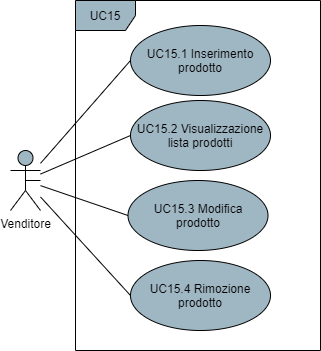

The diagram above was exported from draw.io. Its source (the exported page's mxGraphModel, read from the mxfile embedded in the PNG):
<mxGraphModel dx="1086" dy="626" grid="1" gridSize="10" guides="1" tooltips="1" connect="1" arrows="1" fold="1" page="1" pageScale="1" pageWidth="850" pageHeight="1100" math="0" shadow="0">
  <root>
    <mxCell id="0" />
    <mxCell id="1" parent="0" />
    <mxCell id="91bnOnWIWstpu17TpPb4-4" style="rounded=0;orthogonalLoop=1;jettySize=auto;html=1;entryX=0;entryY=0.5;entryDx=0;entryDy=0;endArrow=none;endFill=0;" parent="1" source="91bnOnWIWstpu17TpPb4-1" target="91bnOnWIWstpu17TpPb4-3" edge="1">
      <mxGeometry relative="1" as="geometry" />
    </mxCell>
    <mxCell id="bLCyY0Xk3GY4FDAfaLq9-7" style="edgeStyle=none;rounded=0;orthogonalLoop=1;jettySize=auto;html=1;entryX=0;entryY=0.5;entryDx=0;entryDy=0;endArrow=none;endFill=0;" parent="1" source="91bnOnWIWstpu17TpPb4-1" target="bLCyY0Xk3GY4FDAfaLq9-1" edge="1">
      <mxGeometry relative="1" as="geometry" />
    </mxCell>
    <mxCell id="bLCyY0Xk3GY4FDAfaLq9-8" style="edgeStyle=none;rounded=0;orthogonalLoop=1;jettySize=auto;html=1;entryX=0;entryY=0.5;entryDx=0;entryDy=0;endArrow=none;endFill=0;" parent="1" source="91bnOnWIWstpu17TpPb4-1" target="bLCyY0Xk3GY4FDAfaLq9-2" edge="1">
      <mxGeometry relative="1" as="geometry" />
    </mxCell>
    <mxCell id="bLCyY0Xk3GY4FDAfaLq9-9" style="edgeStyle=none;rounded=0;orthogonalLoop=1;jettySize=auto;html=1;entryX=0;entryY=0.5;entryDx=0;entryDy=0;endArrow=none;endFill=0;" parent="1" source="91bnOnWIWstpu17TpPb4-1" target="bLCyY0Xk3GY4FDAfaLq9-3" edge="1">
      <mxGeometry relative="1" as="geometry" />
    </mxCell>
    <mxCell id="91bnOnWIWstpu17TpPb4-1" value="Venditore" style="shape=umlActor;verticalLabelPosition=bottom;verticalAlign=top;html=1;fillColor=#9FB6C3;" parent="1" vertex="1">
      <mxGeometry x="210" y="440" width="30" height="60" as="geometry" />
    </mxCell>
    <mxCell id="91bnOnWIWstpu17TpPb4-2" value="UC15" style="shape=umlFrame;whiteSpace=wrap;html=1;fillColor=#9FB6C3;" parent="1" vertex="1">
      <mxGeometry x="275" y="290" width="245" height="350" as="geometry" />
    </mxCell>
    <mxCell id="91bnOnWIWstpu17TpPb4-3" value="UC15.1 Inserimento prodotto" style="ellipse;whiteSpace=wrap;html=1;fillColor=#9FB6C3;" parent="1" vertex="1">
      <mxGeometry x="330" y="315" width="140" height="70" as="geometry" />
    </mxCell>
    <mxCell id="bLCyY0Xk3GY4FDAfaLq9-1" value="UC15.2 Visualizzazione lista prodotti" style="ellipse;whiteSpace=wrap;html=1;fillColor=#9FB6C3;" parent="1" vertex="1">
      <mxGeometry x="330" y="390" width="140" height="70" as="geometry" />
    </mxCell>
    <mxCell id="bLCyY0Xk3GY4FDAfaLq9-2" value="UC15.3 Modifica&lt;br&gt;prodotto" style="ellipse;whiteSpace=wrap;html=1;fillColor=#9FB6C3;" parent="1" vertex="1">
      <mxGeometry x="327.5" y="470" width="140" height="70" as="geometry" />
    </mxCell>
    <mxCell id="bLCyY0Xk3GY4FDAfaLq9-3" value="UC15.4 Rimozione prodotto" style="ellipse;whiteSpace=wrap;html=1;fillColor=#9FB6C3;" parent="1" vertex="1">
      <mxGeometry x="330" y="550" width="140" height="70" as="geometry" />
    </mxCell>
    <mxCell id="rWM-gXd8Gq7LZzOuxqAA-3" style="edgeStyle=none;rounded=0;orthogonalLoop=1;jettySize=auto;html=1;exitX=0.5;exitY=0.5;exitDx=0;exitDy=0;exitPerimeter=0;startArrow=none;startFill=0;endArrow=none;endFill=0;" parent="1" source="91bnOnWIWstpu17TpPb4-1" target="91bnOnWIWstpu17TpPb4-1" edge="1">
      <mxGeometry relative="1" as="geometry" />
    </mxCell>
  </root>
</mxGraphModel>